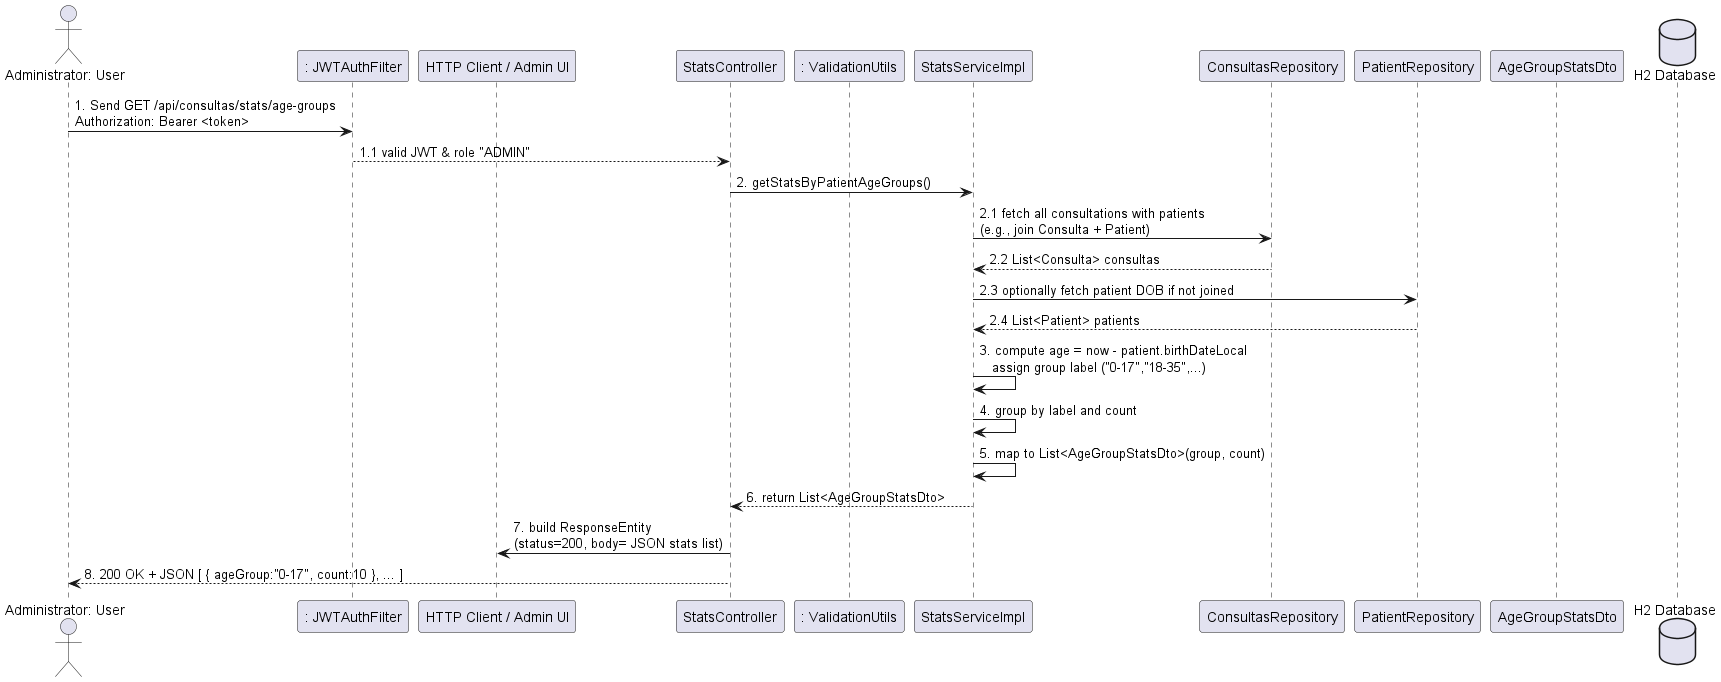

The diagram above was rendered by PlantUML. Its source (embedded in the PNG):
@startuml
'title - Generate Appointment Statistics by Patient Age Groups'

actor "Administrator: User" as U
participant ": JWTAuthFilter"           as auth
participant "HTTP Client / Admin UI"    as view
participant "StatsController"           as ctrl
participant ": ValidationUtils"         as utils
participant "StatsServiceImpl"          as svc
participant "ConsultasRepository"       as conRepo
participant "PatientRepository"         as patRepo
participant "AgeGroupStatsDto"          as dto
database   "H2 Database"                as DB

'== Authentication ==
U -> auth: 1. Send GET /api/consultas/stats/age-groups\nAuthorization: Bearer <token>
auth --> ctrl: 1.1 valid JWT & role "ADMIN"

'== Business Logic ==
ctrl -> svc: 2. getStatsByPatientAgeGroups()
svc -> conRepo: 2.1 fetch all consultations with patients\n(e.g., join Consulta + Patient)
conRepo --> svc: 2.2 List<Consulta> consultas

svc -> patRepo: 2.3 optionally fetch patient DOB if not joined
patRepo --> svc: 2.4 List<Patient> patients

svc -> svc: 3. compute age = now - patient.birthDateLocal\n   assign group label ("0-17","18-35",...)
svc -> svc: 4. group by label and count
svc -> svc: 5. map to List<AgeGroupStatsDto>(group, count)

svc --> ctrl: 6. return List<AgeGroupStatsDto>

'== Response ==
ctrl -> view: 7. build ResponseEntity\n(status=200, body= JSON stats list)
ctrl --> U: 8. 200 OK + JSON [ { ageGroup:"0-17", count:10 }, ... ]

@enduml